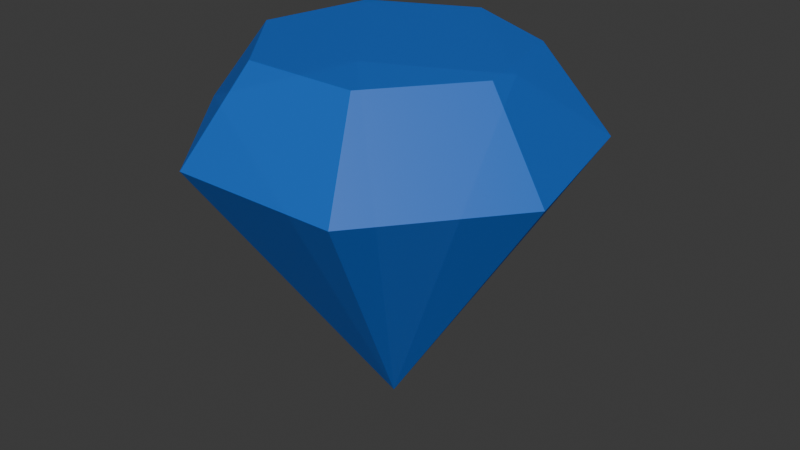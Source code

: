 # Source: Item_Gem_Blue.blend  (saved by Blender 4.4.30; exported with 4.5.12 LTS)
import bpy
from mathutils import Matrix  # noqa: F401  (used for matrix-valued properties, if any)

bpy.ops.wm.read_factory_settings(use_empty=True)
scene = bpy.context.scene
scene.name = 'Scene'

# ---- materials (node trees are filled in below, after node groups)
mat_gemwhite = bpy.data.materials.new('GemWhite')

# ---- material node trees
mat_gemwhite.use_nodes = True; mat_gemwhite.node_tree.nodes.clear()
_N = mat_gemwhite.node_tree.nodes; _L = mat_gemwhite.node_tree.links
n0 = _N.new('ShaderNodeBsdfPrincipled'); n0.name = 'Principled BSDF'; n0.location = (10, 300)
n0.inputs[0].default_value = (0.0, 0.162, 0.7231, 1.0)
n0.inputs[4].default_value = 0.75
n1 = _N.new('ShaderNodeOutputMaterial'); n1.name = 'Material Output'; n1.location = (300, 300)
_L.new(n0.outputs[0], n1.inputs[0])
n1.is_active_output = True

# ---- world
world_world = bpy.data.worlds.new('World'); scene.world = world_world
world_world.use_nodes = True; world_world.node_tree.nodes.clear()
_N = world_world.node_tree.nodes; _L = world_world.node_tree.links
n0 = _N.new('ShaderNodeOutputWorld'); n0.name = 'World Output'; n0.location = (300, 300)
n1 = _N.new('ShaderNodeBackground'); n1.name = 'Background'; n1.location = (10, 300)
n1.inputs[0].default_value = (0.05088, 0.05088, 0.05088, 1.0)
_L.new(n1.outputs[0], n0.inputs[0])
n0.is_active_output = True
world_world.color = (0.05088, 0.05088, 0.05088)
world_world.sun_shadow_jitter_overblur = 0.0

# ---- meshes
me_cone = bpy.data.meshes.new('Cone')
me_cone.from_pydata([(1.403e-07, 0.6627, -1.431), (0.5181, 0.4132, -1.431), (0.646, -0.1475, -1.431), (0.2875, -0.597, -1.431), (-0.2875, -0.597, -1.431), (-0.646, -0.1475, -1.431), (-0.5181, 0.4132, -1.431), (1.804e-07, 0.0, 0.4465), (0.0, 1.0, -1.0), (0.7818, 0.6235, -1.0), (0.9749, -0.2225, -1.0), (0.4339, -0.901, -0.9804), (-0.4339, -0.901, -0.9804), (-0.9749, -0.2225, -0.9804), (-0.7818, 0.6235, -0.9804)], [], [(8, 7, 9), (9, 7, 10), (10, 7, 11), (11, 7, 12), (12, 7, 13), (0, 1, 2, 3, 4, 5, 6), (13, 7, 14), (14, 7, 8), (1, 0, 8, 9), (2, 1, 9, 10), (3, 2, 10, 11), (4, 3, 11, 12), (5, 4, 12, 13), (6, 5, 13, 14), (0, 6, 14, 8)])
_uv = me_cone.uv_layers.new(name='UVMap')
_uv.uv.foreach_set('vector', [0.25, 0.49, 0.25, 0.25, 0.4376, 0.3996, 0.4376, 0.3996, 0.25, 0.25, 0.484, 0.1966, 0.484, 0.1966, 0.25, 0.25, 0.3541, 0.03377, 0.3541, 0.03377, 0.25, 0.25, 0.1459, 0.03377, 0.1459, 0.03377, 0.25, 0.25, 0.01602, 0.1966, 0.75, 0.409, 0.8743, 0.3492, 0.9051, 0.2146, 0.819, 0.1067, 0.681, 0.1067, 0.5949, 0.2146, 0.6257, 0.3492, 0.01602, 0.1966, 0.25, 0.25, 0.06236, 0.3996, 0.06236, 0.3996, 0.25, 0.25, 0.25, 0.49, 0.8743, 0.3492, 0.75, 0.409, 0.75, 0.49, 0.9376, 0.3996, 0.9051, 0.2146, 0.8743, 0.3492, 0.9376, 0.3996, 0.984, 0.1966, 0.819, 0.1067, 0.9051, 0.2146, 0.984, 0.1966, 0.8541, 0.03377, 0.681, 0.1067, 0.819, 0.1067, 0.8541, 0.03377, 0.6459, 0.03377, 0.5949, 0.2146, 0.681, 0.1067, 0.6459, 0.03377, 0.516, 0.1966, 0.6257, 0.3492, 0.5949, 0.2146, 0.516, 0.1966, 0.5624, 0.3996, 0.75, 0.409, 0.6257, 0.3492, 0.5624, 0.3996, 0.75, 0.49])
me_cone.materials.append(mat_gemwhite)
me_cone.update()

# ---- objects
ob_ruby_rigid = bpy.data.objects.new('Ruby-rigid', me_cone)

# ---- transforms, parenting, visibility, modifiers, constraints
ob_ruby_rigid.location = (0.0, 0.0, 0.0)
ob_ruby_rigid.rotation_euler = (-0.0, 3.142, -0.0)
ob_ruby_rigid.scale = (0.133, 0.133, 0.133)

# ---- collection membership
scene.collection.objects.link(ob_ruby_rigid)

# ---- scene / render settings (as saved in the file)
scene.frame_start = 1; scene.frame_end = 250; scene.frame_set(1)
scene.render.engine = 'BLENDER_EEVEE_NEXT'
bpy.context.view_layer.update()

# ---- added for rendering (the .blend has no active camera and no usable light): camera, sun
cam_auto = bpy.data.cameras.new('AutoCamera')
cam_auto.lens = 50.0
cam_auto.sensor_width = 36.0
cam_auto.clip_end = 1000.0
ob_auto_camera = bpy.data.objects.new('AutoCamera', cam_auto)
scene.collection.objects.link(ob_auto_camera)
ob_auto_camera.location = (0.407128, -0.481966, 0.391175)
ob_auto_camera.rotation_euler = (1.09748, -7.21219e-08, 0.694738)
scene.camera = ob_auto_camera
light_auto_sun = bpy.data.lights.new('AutoSun', 'SUN')
light_auto_sun.energy = 3.0
light_auto_sun.angle = 0.0523599
ob_auto_sun = bpy.data.objects.new('AutoSun', light_auto_sun)
scene.collection.objects.link(ob_auto_sun)
ob_auto_sun.rotation_euler = (0.872665, 0.174533, 0.523599)
bpy.context.view_layer.update()
